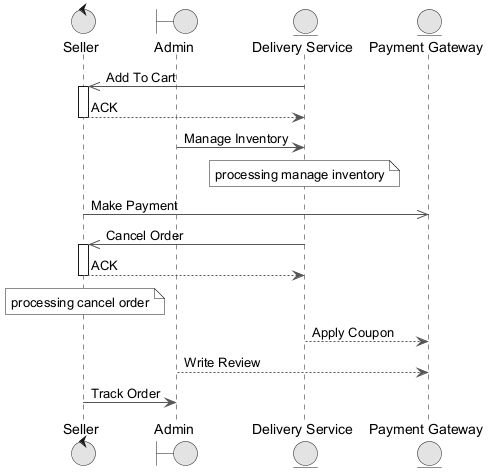

The diagram above was rendered by PlantUML. Its source (embedded in the PNG):
@startuml
skinparam monochrome true
skinparam ArrowColor #555555
control "Seller" as S
boundary "Admin" as A
entity "Delivery Service" as DS
entity "Payment Gateway" as PG
DS ->> S : Add To Cart
activate S
S --> DS : ACK
deactivate S
A -> DS : Manage Inventory
note over DS : processing manage inventory
S ->> PG : Make Payment
DS ->> S : Cancel Order
activate S
S --> DS : ACK
deactivate S
note over S : processing cancel order
DS --> PG : Apply Coupon
A --> PG : Write Review
S -> A : Track Order
@enduml